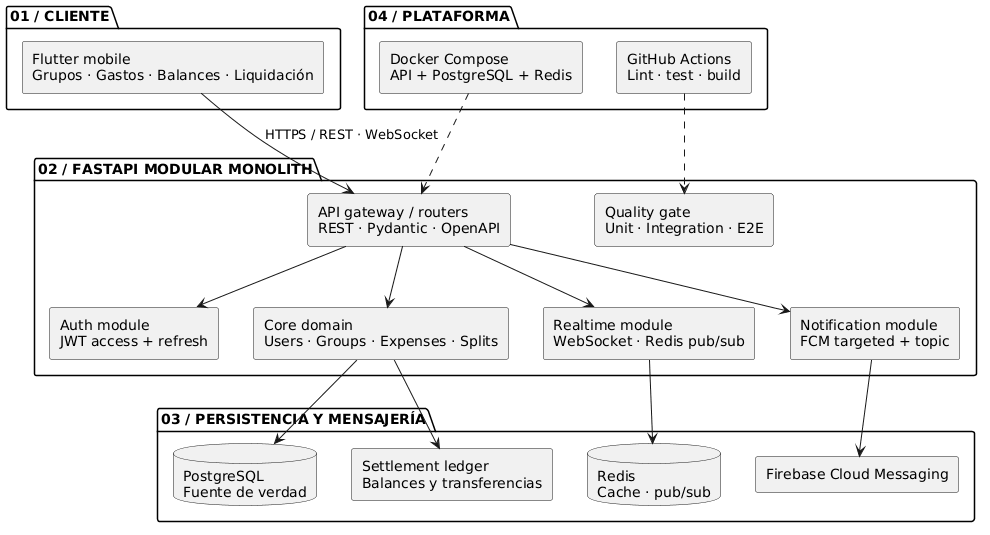

The diagram above was rendered by PlantUML. Its source (embedded in the PNG):
@startuml
skinparam componentStyle rectangle

package "01 / CLIENTE" {
  [Flutter mobile\nGrupos · Gastos · Balances · Liquidación] as FLUTTER
}

package "02 / FASTAPI MODULAR MONOLITH" {
  [API gateway / routers\nREST · Pydantic · OpenAPI] as ROUTERS
  [Auth module\nJWT access + refresh] as AUTH
  [Core domain\nUsers · Groups · Expenses · Splits] as CORE
  [Realtime module\nWebSocket · Redis pub/sub] as REALTIME
  [Notification module\nFCM targeted + topic] as NOTIF
  [Quality gate\nUnit · Integration · E2E] as QA
}

package "03 / PERSISTENCIA Y MENSAJERÍA" {
  database "PostgreSQL\nFuente de verdad" as PG
  database "Redis\nCache · pub/sub" as REDIS
  [Firebase Cloud Messaging] as FCM
  [Settlement ledger\nBalances y transferencias] as LEDGER
}

package "04 / PLATAFORMA" {
  [Docker Compose\nAPI + PostgreSQL + Redis] as DOCKER
  [GitHub Actions\nLint · test · build] as CI
}

FLUTTER --> ROUTERS : HTTPS / REST · WebSocket
ROUTERS --> AUTH
ROUTERS --> CORE
ROUTERS --> REALTIME
ROUTERS --> NOTIF
CORE --> PG
CORE --> LEDGER
REALTIME --> REDIS
NOTIF --> FCM
DOCKER ..> ROUTERS
CI ..> QA
@enduml